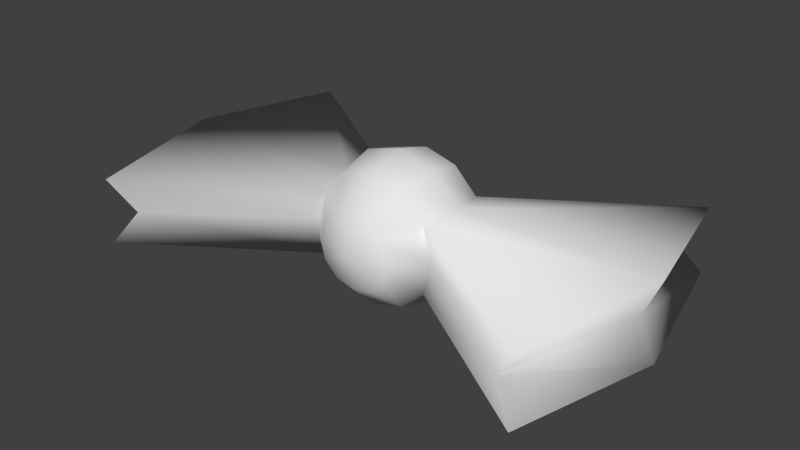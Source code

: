 # Source: Bowtie.blend  (saved by Blender 2.74.0; exported with 4.5.12 LTS)
import bpy
from mathutils import Matrix  # noqa: F401  (used for matrix-valued properties, if any)

bpy.ops.wm.read_factory_settings(use_empty=True)
scene = bpy.context.scene
scene.name = 'Scene'

# ---- collections
col_collection_1 = bpy.data.collections.new('Collection 1'); scene.collection.children.link(col_collection_1)

# ---- materials (node trees are filled in below, after node groups)
mat_bunny = bpy.data.materials.new('Bunny')
mat_bunny.alpha_threshold = 0.0
mat_bunny.roughness = 0.5
mat_eyes = bpy.data.materials.new('Eyes')
mat_eyes.alpha_threshold = 0.0
mat_eyes.roughness = 0.5

# ---- material node trees
mat_bunny.use_nodes = True; mat_bunny.node_tree.nodes.clear()
_N = mat_bunny.node_tree.nodes; _L = mat_bunny.node_tree.links
n0 = _N.new('ShaderNodeOutputMaterial'); n0.name = 'Material Output'; n0.location = (300, 300)
n1 = _N.new('ShaderNodeBsdfDiffuse'); n1.name = 'Diffuse BSDF'; n1.location = (10, 300)
_L.new(n1.outputs[0], n0.inputs[0])
n0.is_active_output = True
mat_eyes.use_nodes = True; mat_eyes.node_tree.nodes.clear()
_N = mat_eyes.node_tree.nodes; _L = mat_eyes.node_tree.links
n0 = _N.new('ShaderNodeOutputMaterial'); n0.name = 'Material Output'; n0.location = (300, 300)
n1 = _N.new('ShaderNodeBsdfDiffuse'); n1.name = 'Diffuse BSDF'; n1.location = (10, 300)
n1.inputs[0].default_value = (0.0, 0.0, 0.0, 1.0)
_L.new(n1.outputs[0], n0.inputs[0])
n0.is_active_output = True

# ---- world
world_world = bpy.data.worlds.new('World'); scene.world = world_world
world_world.color = (0.05088, 0.05088, 0.05088)
world_world.use_sun_shadow = False
world_world.sun_shadow_jitter_overblur = 0.0
world_world.cycles.sampling_method = 'MANUAL'
world_world.cycles.sample_map_resolution = 256

# ---- meshes
me_cone_002 = bpy.data.meshes.new('Cone.002')
me_cone_002.from_pydata([(-0.01991, 0.542, 0.2443), (-0.03448, 0.5129, 0.2191), (-0.03981, 0.473, 0.2098), (-0.03448, 0.4332, 0.2191), (-0.01991, 0.4041, 0.2443), (-0.03448, 0.542, 0.2589), (-0.05972, 0.5129, 0.2443), (-0.06895, 0.473, 0.239), (-0.05972, 0.4332, 0.2443), (-0.03448, 0.4041, 0.2589), (-0.03981, 0.542, 0.2788), (-0.06895, 0.5129, 0.2788), (-0.06895, 0.4332, 0.2788), (-0.03981, 0.4041, 0.2788), (-0.03448, 0.542, 0.2987), (-0.05972, 0.5129, 0.3132), (-0.06895, 0.473, 0.3186), (-0.05972, 0.4332, 0.3132), (-0.03448, 0.4041, 0.2987), (-0.01991, 0.542, 0.3132), (-0.03448, 0.5129, 0.3385), (-0.03981, 0.473, 0.3477), (-0.03448, 0.4332, 0.3385), (-0.01991, 0.4041, 0.3132), (-0.2389, 0.6323, 0.2443), (-0.2758, 0.473, 0.239), (-0.2389, 0.3138, 0.2443), (-0.2158, 0.6162, 0.2788), (-0.2585, 0.473, 0.2788), (-0.2158, 0.3299, 0.2788), (-0.2389, 0.6323, 0.3132), (-0.2758, 0.473, 0.3186), (-0.2389, 0.3138, 0.3132), (-1.105e-07, 0.473, 0.2788), (-1.045e-07, 0.542, 0.239), (-1.001e-07, 0.5129, 0.2098), (-9.852e-08, 0.473, 0.1991), (-1.001e-07, 0.4332, 0.2098), (-1.045e-07, 0.4041, 0.239), (-1.105e-07, 0.5527, 0.2788), (0.01991, 0.542, 0.2443), (0.03448, 0.5129, 0.2191), (0.03981, 0.473, 0.2098), (0.03448, 0.4332, 0.2191), (0.01991, 0.4041, 0.2443), (0.03448, 0.542, 0.2589), (0.05972, 0.5129, 0.2443), (0.06895, 0.473, 0.239), (0.05972, 0.4332, 0.2443), (0.03448, 0.4041, 0.2589), (0.03981, 0.542, 0.2788), (0.06895, 0.5129, 0.2788), (0.06895, 0.4332, 0.2788), (0.03981, 0.4041, 0.2788), (-1.105e-07, 0.3934, 0.2788), (0.03448, 0.542, 0.2987), (0.05972, 0.5129, 0.3132), (0.06895, 0.473, 0.3186), (0.05972, 0.4332, 0.3132), (0.03448, 0.4041, 0.2987), (0.01991, 0.542, 0.3132), (0.03448, 0.5129, 0.3385), (0.03981, 0.473, 0.3477), (0.03448, 0.4332, 0.3385), (0.01991, 0.4041, 0.3132), (-1.166e-07, 0.542, 0.3186), (-1.21e-07, 0.5129, 0.3477), (-1.226e-07, 0.473, 0.3584), (-1.21e-07, 0.4332, 0.3477), (-1.166e-07, 0.4041, 0.3186), (0.2389, 0.6323, 0.2443), (0.2758, 0.473, 0.239), (0.2389, 0.3138, 0.2443), (0.2158, 0.6162, 0.2788), (0.2585, 0.473, 0.2788), (0.2158, 0.3299, 0.2788), (0.2389, 0.6323, 0.3132), (0.2758, 0.473, 0.3186), (0.2389, 0.3138, 0.3132)], [], [(38, 37, 3, 4), (37, 36, 2, 3), (36, 35, 1, 2), (35, 34, 0, 1), (4, 3, 8, 9), (3, 2, 7, 8), (2, 1, 6, 7), (1, 0, 5, 6), (9, 8, 12, 13), (15, 16, 31, 30), (16, 17, 32, 31), (6, 5, 10, 11), (13, 12, 17, 18), (17, 12, 29, 32), (11, 15, 30, 27), (11, 10, 14, 15), (18, 17, 22, 23), (17, 16, 21, 22), (16, 15, 20, 21), (15, 14, 19, 20), (23, 22, 68, 69), (22, 21, 67, 68), (21, 20, 66, 67), (20, 19, 65, 66), (54, 38, 4), (34, 39, 0), (54, 4, 9), (0, 39, 5), (54, 9, 13), (5, 39, 10), (54, 13, 18), (10, 39, 14), (54, 18, 23), (14, 39, 19), (54, 23, 69), (19, 39, 65), (26, 25, 28, 29), (25, 24, 27, 28), (29, 28, 31, 32), (28, 27, 30, 31), (6, 11, 27, 24), (12, 8, 26, 29), (8, 7, 25, 26), (7, 6, 24, 25), (38, 44, 43, 37), (37, 43, 42, 36), (36, 42, 41, 35), (35, 41, 40, 34), (44, 49, 48, 43), (43, 48, 47, 42), (42, 47, 46, 41), (41, 46, 45, 40), (49, 53, 52, 48), (56, 76, 77, 57), (57, 77, 78, 58), (46, 51, 50, 45), (53, 59, 58, 52), (58, 78, 75, 52), (51, 73, 76, 56), (51, 56, 55, 50), (59, 64, 63, 58), (58, 63, 62, 57), (57, 62, 61, 56), (56, 61, 60, 55), (64, 69, 68, 63), (63, 68, 67, 62), (62, 67, 66, 61), (61, 66, 65, 60), (54, 44, 38), (34, 40, 39), (54, 49, 44), (40, 45, 39), (54, 53, 49), (45, 50, 39), (54, 59, 53), (50, 55, 39), (54, 64, 59), (55, 60, 39), (54, 69, 64), (60, 65, 39), (72, 75, 74, 71), (71, 74, 73, 70), (75, 78, 77, 74), (74, 77, 76, 73), (46, 70, 73, 51), (52, 75, 72, 48), (48, 72, 71, 47), (47, 71, 70, 46)])
me_cone_002.polygons.foreach_set('use_smooth', [True] * 88)
me_cone_002.materials.append(mat_bunny)
me_cone_002.materials.append(mat_eyes)
me_cone_002.use_remesh_preserve_volume = False
me_cone_002.use_remesh_preserve_attributes = False
me_cone_002.use_mirror_vertex_groups = False
me_cone_002.use_paint_bone_selection = False
me_cone_002.use_paint_mask = True
me_cone_002.update()

# ---- objects
ob_cone_001 = bpy.data.objects.new('Cone.001', me_cone_002)

# ---- transforms, parenting, visibility, modifiers, constraints
ob_cone_001.location = (0.00775, -2.872e-08, 1.011)
ob_cone_001.scale = (1.0, 1.0, -1.0)
ob_cone_001.lineart.crease_threshold = 0.0
_vg = ob_cone_001.vertex_groups.new(name='Body')
_vg = ob_cone_001.vertex_groups.new(name='Head')
_vg = ob_cone_001.vertex_groups.new(name='Mouth')
_vg = ob_cone_001.vertex_groups.new(name='Mouth bottom')
_vg = ob_cone_001.vertex_groups.new(name='Mouth Right')
_vg = ob_cone_001.vertex_groups.new(name='Mouth Left')
_vg = ob_cone_001.vertex_groups.new(name='L Ear bot')
_vg = ob_cone_001.vertex_groups.new(name='L Ear mid')
_vg = ob_cone_001.vertex_groups.new(name='L Ear top')
_vg = ob_cone_001.vertex_groups.new(name='R Ear bot')
_vg = ob_cone_001.vertex_groups.new(name='R Ear mid')
_vg = ob_cone_001.vertex_groups.new(name='R Ear top')
_vg = ob_cone_001.vertex_groups.new(name='L Arm origin')
_vg = ob_cone_001.vertex_groups.new(name='L Arm mid')
_vg = ob_cone_001.vertex_groups.new(name='L Arm end')
_vg = ob_cone_001.vertex_groups.new(name='L Hand')
_vg = ob_cone_001.vertex_groups.new(name='L Leg top')
_vg = ob_cone_001.vertex_groups.new(name='L Leg bot')
_vg = ob_cone_001.vertex_groups.new(name='L Foot')
_vg = ob_cone_001.vertex_groups.new(name='R Arm origin')
_vg = ob_cone_001.vertex_groups.new(name='R Arm mid')
_vg = ob_cone_001.vertex_groups.new(name='R Arm end')
_vg = ob_cone_001.vertex_groups.new(name='R Hand')
_vg = ob_cone_001.vertex_groups.new(name='R Leg top')
_vg = ob_cone_001.vertex_groups.new(name='R Leg bot')
_vg = ob_cone_001.vertex_groups.new(name='R Foot')
_vg = ob_cone_001.vertex_groups.new(name='Eye L')
_vg = ob_cone_001.vertex_groups.new(name='Eye R')

# ---- collection membership
col_collection_1.objects.link(ob_cone_001)

# ---- scene / render settings (as saved in the file)
scene.frame_start = 86; scene.frame_end = 112; scene.frame_set(0)
scene.render.engine = 'CYCLES'
scene.render.resolution_percentage = 50
scene.render.dither_intensity = 0.0
scene.cycles.use_denoising = False
scene.cycles.samples = 10
scene.cycles.sampling_pattern = 'TABULATED_SOBOL'
scene.cycles.light_sampling_threshold = 0.0
scene.cycles.use_adaptive_sampling = False
scene.cycles.use_light_tree = False
scene.cycles.blur_glossy = 0.0
scene.cycles.pixel_filter_type = 'GAUSSIAN'
scene.cycles.sample_clamp_indirect = 0.0
scene.view_settings.view_transform = 'Standard'
bpy.context.view_layer.update()

# ---- added for rendering (the .blend has no active camera and no usable light): camera, sun
cam_auto = bpy.data.cameras.new('AutoCamera')
cam_auto.lens = 50.0
cam_auto.sensor_width = 36.0
cam_auto.clip_end = 1000.0
ob_auto_camera = bpy.data.objects.new('AutoCamera', cam_auto)
scene.collection.objects.link(ob_auto_camera)
ob_auto_camera.location = (0.615234, -0.255936, 1.21865)
ob_auto_camera.rotation_euler = (1.09748, -7.21219e-08, 0.694738)
scene.camera = ob_auto_camera
light_auto_sun = bpy.data.lights.new('AutoSun', 'SUN')
light_auto_sun.energy = 3.0
light_auto_sun.angle = 0.0523599
ob_auto_sun = bpy.data.objects.new('AutoSun', light_auto_sun)
scene.collection.objects.link(ob_auto_sun)
ob_auto_sun.rotation_euler = (0.872665, 0.174533, 0.523599)
bpy.context.view_layer.update()
